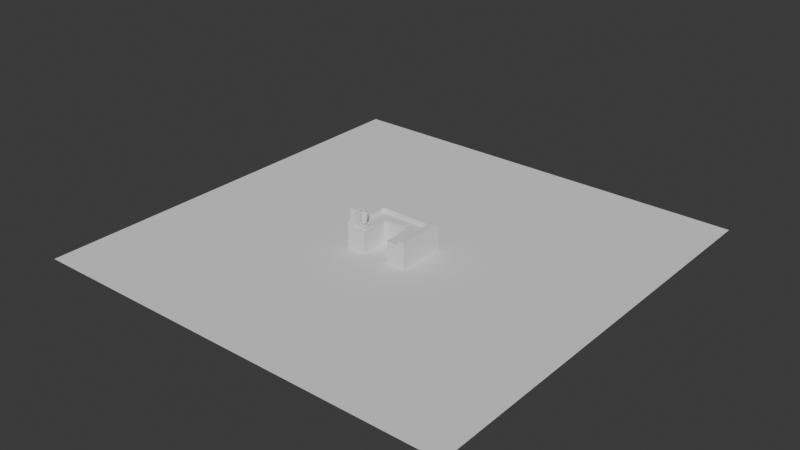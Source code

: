 # Source: Kitchen.blend  (saved by Blender 5.0.119; exported with 4.5.12 LTS)
import bpy
from mathutils import Matrix  # noqa: F401  (used for matrix-valued properties, if any)

bpy.ops.wm.read_factory_settings(use_empty=True)
scene = bpy.context.scene
scene.name = 'Scene'

# ---- collections
col_collection = bpy.data.collections.new('Collection'); scene.collection.children.link(col_collection)

# ---- world
world_world = bpy.data.worlds.new('World'); scene.world = world_world
world_world.use_nodes = True; world_world.node_tree.nodes.clear()
_N = world_world.node_tree.nodes; _L = world_world.node_tree.links
n0 = _N.new('ShaderNodeOutputWorld'); n0.name = 'World Output'; n0.location = (200, 100)
n1 = _N.new('ShaderNodeBackground'); n1.name = 'Background'; n1.location = (-200, 100)
n1.inputs[0].default_value = (0.05088, 0.05088, 0.05088, 1.0)
_L.new(n1.outputs[0], n0.inputs[0])
n0.is_active_output = True
world_world.color = (0.05088, 0.05088, 0.05088)
world_world.sun_shadow_jitter_overblur = 0.0

# ---- meshes
me_plane = bpy.data.meshes.new('Plane')
me_plane.from_pydata([(-10.0, -10.0, 0.0), (10.0, -10.0, 0.0), (-10.0, 10.0, 0.0), (10.0, 10.0, 0.0)], [], [(0, 1, 3, 2)])
_uv = me_plane.uv_layers.new(name='UVMap')
_uv.uv.foreach_set('vector', [0.0, 0.0, 1.0, 0.0, 1.0, 1.0, 0.0, 1.0])
me_plane.update()
me_cube_001 = bpy.data.meshes.new('Cube.001')
me_cube_001.from_pydata([(-0.6, -0.05457, 0.0), (-0.6, -0.05457, 1.0), (-0.6, 0.5455, 0.0), (-0.6, 0.5455, 1.0), (0.6, -0.05457, 0.0), (0.6, -0.05457, 1.0), (0.6, 0.5455, 0.0), (0.6, 0.5455, 1.0), (-0.6, 0.8455, 1.0), (-0.6, 0.8455, 0.0), (0.6, 0.8455, 0.0), (0.6, 0.8455, 1.0), (1.2, 0.5455, 1.0), (1.2, 0.5455, 0.0), (1.2, -0.05457, 0.0), (1.2, -0.05457, 1.0), (1.2, 0.8455, 1.0), (1.2, 0.8455, 0.0), (-1.2, 0.5455, 0.0), (-1.2, -0.05457, 0.0), (-1.2, -0.05457, 1.0), (-1.2, 0.5455, 1.0), (-1.2, 0.8455, 1.0), (-1.2, 0.8455, 0.0), (-0.6, -1.355, 0.0), (-0.6, -1.355, 1.0), (0.6, -1.355, 1.0), (0.6, -1.355, 0.0), (1.2, -1.355, 1.0), (1.2, -1.355, 0.0), (1.5, 0.5455, 1.0), (1.5, 0.5455, 0.0), (1.5, 0.8455, 1.0), (1.5, 0.8455, 0.0), (-1.5, 0.5455, 1.0), (-1.5, 0.5455, 0.0), (-1.5, 0.8455, 1.0), (-1.5, 0.8455, 0.0), (-1.2, -1.355, 1.0), (-1.2, -1.355, 0.0), (1.5, -1.355, 1.0), (1.5, -1.355, 0.0), (-1.5, -1.355, 1.0), (-1.5, -1.355, 0.0), (-0.6, 0.5455, 1.2), (-1.2, 0.5455, 1.2), (0.6, 0.5455, 1.2), (0.6, 0.8455, 1.2), (1.2, 0.8455, 1.2), (-0.6, 0.8455, 1.2), (1.2, 0.5455, 1.2), (-1.2, 0.8455, 1.2), (1.5, 0.5455, 1.2), (1.5, 0.8455, 1.2), (-1.5, 0.8455, 1.2), (-1.5, 0.5455, 1.2), (1.5, -1.355, 1.2), (1.2, -1.355, 1.2), (-1.5, -1.355, 1.2), (-1.2, -1.355, 1.2)], [], [(2, 0, 19, 18), (38, 21, 45, 59), (4, 14, 29, 27), (4, 5, 1, 0), (2, 6, 4, 0), (7, 3, 1, 5), (9, 8, 11, 10), (1, 3, 21, 20), (10, 11, 16, 17), (6, 2, 9, 10), (13, 12, 15, 14), (13, 17, 33, 31), (4, 6, 13, 14), (22, 36, 54, 51), (6, 10, 17, 13), (7, 5, 15, 12), (19, 20, 21, 18), (3, 7, 46, 44), (9, 2, 18, 23), (1, 20, 38, 25), (8, 9, 23, 22), (34, 42, 58, 55), (26, 27, 29, 28), (24, 25, 38, 39), (20, 19, 39, 38), (5, 4, 27, 26), (19, 0, 24, 39), (15, 5, 26, 28), (0, 1, 25, 24), (14, 15, 28, 29), (30, 31, 33, 32), (17, 16, 32, 33), (34, 35, 43, 42), (36, 34, 55, 54), (35, 34, 36, 37), (35, 18, 39, 43), (23, 18, 35, 37), (22, 23, 37, 36), (28, 29, 41, 40), (39, 38, 42, 43), (18, 21, 38, 39), (12, 13, 29, 28), (21, 3, 44, 45), (31, 30, 40, 41), (30, 32, 53, 52), (13, 31, 41, 29), (44, 46, 47, 49), (47, 46, 50, 48), (45, 51, 54, 55), (44, 49, 51, 45), (48, 50, 52, 53), (45, 55, 58, 59), (52, 50, 57, 56), (16, 11, 47, 48), (8, 22, 51, 49), (28, 40, 56, 57), (11, 8, 49, 47), (32, 16, 48, 53), (12, 28, 57, 50), (42, 38, 59, 58), (40, 30, 52, 56), (7, 12, 50, 46)])
_uv = me_cube_001.uv_layers.new(name='UVMap')
_uv.uv.foreach_set('vector', [0.125, 0.5, 0.125, 0.75, 0.125, 0.75, 0.125, 0.5, 0.625, 0.25, 0.625, 0.25, 0.625, 0.25, 0.625, 0.25, 0.375, 0.75, 0.375, 0.75, 0.375, 0.75, 0.375, 0.75, 0.375, 0.75, 0.625, 0.75, 0.625, 1.0, 0.375, 1.0, 0.125, 0.5, 0.375, 0.5, 0.375, 0.75, 0.125, 0.75, 0.625, 0.5, 0.875, 0.5, 0.875, 0.75, 0.625, 0.75, 0.375, 0.25, 0.625, 0.25, 0.625, 0.5, 0.375, 0.5, 0.875, 0.75, 0.875, 0.5, 0.875, 0.5, 0.875, 0.75, 0.375, 0.5, 0.625, 0.5, 0.625, 0.5, 0.375, 0.5, 0.375, 0.5, 0.125, 0.5, 0.125, 0.5, 0.375, 0.5, 0.375, 0.5, 0.625, 0.5, 0.625, 0.75, 0.375, 0.75, 0.375, 0.5, 0.375, 0.5, 0.375, 0.5, 0.375, 0.5, 0.375, 0.75, 0.375, 0.5, 0.375, 0.5, 0.375, 0.75, 0.625, 0.25, 0.625, 0.25, 0.625, 0.25, 0.625, 0.25, 0.375, 0.5, 0.375, 0.5, 0.375, 0.5, 0.375, 0.5, 0.625, 0.5, 0.625, 0.75, 0.625, 0.75, 0.625, 0.5, 0.375, 0.0, 0.625, 0.0, 0.625, 0.25, 0.375, 0.25, 0.875, 0.5, 0.625, 0.5, 0.625, 0.5, 0.875, 0.5, 0.125, 0.5, 0.125, 0.5, 0.125, 0.5, 0.125, 0.5, 0.875, 0.75, 0.875, 0.75, 0.875, 0.75, 0.875, 0.75, 0.625, 0.25, 0.375, 0.25, 0.375, 0.25, 0.625, 0.25, 0.625, 0.25, 0.625, 0.25, 0.625, 0.25, 0.625, 0.25, 0.625, 0.75, 0.375, 0.75, 0.375, 0.75, 0.625, 0.75, 0.375, 1.0, 0.625, 1.0, 0.625, 1.0, 0.375, 1.0, 0.625, 0.0, 0.375, 0.0, 0.375, 0.0, 0.625, 0.0, 0.625, 0.75, 0.375, 0.75, 0.375, 0.75, 0.625, 0.75, 0.125, 0.75, 0.125, 0.75, 0.125, 0.75, 0.125, 0.75, 0.625, 0.75, 0.625, 0.75, 0.625, 0.75, 0.625, 0.75, 0.375, 1.0, 0.625, 1.0, 0.625, 1.0, 0.375, 1.0, 0.375, 0.75, 0.625, 0.75, 0.625, 0.75, 0.375, 0.75, 0.625, 0.5, 0.375, 0.5, 0.375, 0.5, 0.625, 0.5, 0.375, 0.5, 0.625, 0.5, 0.625, 0.5, 0.375, 0.5, 0.625, 0.25, 0.375, 0.25, 0.375, 0.25, 0.625, 0.25, 0.625, 0.25, 0.625, 0.25, 0.625, 0.25, 0.625, 0.25, 0.375, 0.25, 0.625, 0.25, 0.625, 0.25, 0.375, 0.25, 0.125, 0.5, 0.125, 0.5, 0.125, 0.5, 0.125, 0.5, 0.125, 0.5, 0.125, 0.5, 0.125, 0.5, 0.125, 0.5, 0.625, 0.25, 0.375, 0.25, 0.375, 0.25, 0.625, 0.25, 0.625, 0.5, 0.375, 0.5, 0.375, 0.5, 0.625, 0.5, 0.375, 0.25, 0.625, 0.25, 0.625, 0.25, 0.375, 0.25, 0.375, 0.25, 0.625, 0.25, 0.625, 0.25, 0.375, 0.25, 0.625, 0.5, 0.375, 0.5, 0.375, 0.5, 0.625, 0.5, 0.875, 0.5, 0.875, 0.5, 0.875, 0.5, 0.875, 0.5, 0.375, 0.5, 0.625, 0.5, 0.625, 0.5, 0.375, 0.5, 0.625, 0.5, 0.625, 0.5, 0.625, 0.5, 0.625, 0.5, 0.375, 0.5, 0.375, 0.5, 0.375, 0.5, 0.375, 0.5, 0.875, 0.5, 0.625, 0.5, 0.625, 0.5, 0.875, 0.5, 0.625, 0.5, 0.625, 0.5, 0.625, 0.5, 0.625, 0.5, 0.875, 0.5, 0.875, 0.5, 0.875, 0.5, 0.875, 0.5, 0.875, 0.5, 0.875, 0.5, 0.875, 0.5, 0.875, 0.5, 0.625, 0.5, 0.625, 0.5, 0.625, 0.5, 0.625, 0.5, 0.875, 0.5, 0.875, 0.5, 0.875, 0.5, 0.875, 0.5, 0.625, 0.5, 0.625, 0.5, 0.625, 0.5, 0.625, 0.5, 0.625, 0.5, 0.625, 0.5, 0.625, 0.5, 0.625, 0.5, 0.625, 0.25, 0.625, 0.25, 0.625, 0.25, 0.625, 0.25, 0.625, 0.5, 0.625, 0.5, 0.625, 0.5, 0.625, 0.5, 0.625, 0.5, 0.625, 0.25, 0.625, 0.25, 0.625, 0.5, 0.625, 0.5, 0.625, 0.5, 0.625, 0.5, 0.625, 0.5, 0.625, 0.5, 0.625, 0.5, 0.625, 0.5, 0.625, 0.5, 0.625, 0.25, 0.625, 0.25, 0.625, 0.25, 0.625, 0.25, 0.625, 0.5, 0.625, 0.5, 0.625, 0.5, 0.625, 0.5, 0.625, 0.5, 0.625, 0.5, 0.625, 0.5, 0.625, 0.5])
me_cube_001.update()
me_cube_002 = bpy.data.meshes.new('Cube.002')
me_cube_002.from_pydata([(-0.3, -0.3, -0.2), (-0.3, -0.3, 0.3), (-0.3, 0.3, -0.2), (-0.3, 0.3, 0.3), (0.3, -0.3, -0.2), (0.3, -0.3, 0.3), (0.3, 0.3, -0.2), (0.3, 0.3, 0.3)], [], [(0, 1, 3, 2), (2, 3, 7, 6), (6, 7, 5, 4), (4, 5, 1, 0), (2, 6, 4, 0), (7, 3, 1, 5)])
_uv = me_cube_002.uv_layers.new(name='UVMap')
_uv.uv.foreach_set('vector', [0.375, 0.0, 0.625, 0.0, 0.625, 0.25, 0.375, 0.25, 0.375, 0.25, 0.625, 0.25, 0.625, 0.5, 0.375, 0.5, 0.375, 0.5, 0.625, 0.5, 0.625, 0.75, 0.375, 0.75, 0.375, 0.75, 0.625, 0.75, 0.625, 1.0, 0.375, 1.0, 0.125, 0.5, 0.375, 0.5, 0.375, 0.75, 0.125, 0.75, 0.625, 0.5, 0.875, 0.5, 0.875, 0.75, 0.625, 0.75])
me_cube_002.update()
me_cube_003 = bpy.data.meshes.new('Cube.003')
me_cube_003.from_pydata([(-0.4, -0.25, -0.01), (-0.4, -0.25, 0.01), (-0.4, 0.25, -0.01), (-0.4, 0.25, 0.01), (0.4, -0.25, -0.01), (0.4, -0.25, 0.01), (0.4, 0.25, -0.01), (0.4, 0.25, 0.01)], [], [(0, 1, 3, 2), (2, 3, 7, 6), (6, 7, 5, 4), (4, 5, 1, 0), (2, 6, 4, 0), (7, 3, 1, 5)])
_uv = me_cube_003.uv_layers.new(name='UVMap')
_uv.uv.foreach_set('vector', [0.375, 0.0, 0.625, 0.0, 0.625, 0.25, 0.375, 0.25, 0.375, 0.25, 0.625, 0.25, 0.625, 0.5, 0.375, 0.5, 0.375, 0.5, 0.625, 0.5, 0.625, 0.75, 0.375, 0.75, 0.375, 0.75, 0.625, 0.75, 0.625, 1.0, 0.375, 1.0, 0.125, 0.5, 0.375, 0.5, 0.375, 0.75, 0.125, 0.75, 0.625, 0.5, 0.875, 0.5, 0.875, 0.75, 0.625, 0.75])
me_cube_003.update()
me_cube_004 = bpy.data.meshes.new('Cube.004')
me_cube_004.from_pydata([(-0.25, -0.3, 1.397e-08), (-0.25, -0.3, 0.02), (-0.25, 0.3, 1.397e-08), (-0.25, 0.3, 0.02), (0.25, -0.3, 1.397e-08), (0.25, -0.3, 0.02), (0.25, 0.3, 1.397e-08), (0.25, 0.3, 0.02)], [], [(0, 1, 3, 2), (2, 3, 7, 6), (6, 7, 5, 4), (4, 5, 1, 0), (2, 6, 4, 0), (7, 3, 1, 5)])
_uv = me_cube_004.uv_layers.new(name='UVMap')
_uv.uv.foreach_set('vector', [0.375, 0.0, 0.625, 0.0, 0.625, 0.25, 0.375, 0.25, 0.375, 0.25, 0.625, 0.25, 0.625, 0.5, 0.375, 0.5, 0.375, 0.5, 0.625, 0.5, 0.625, 0.75, 0.375, 0.75, 0.375, 0.75, 0.625, 0.75, 0.625, 1.0, 0.375, 1.0, 0.125, 0.5, 0.375, 0.5, 0.375, 0.75, 0.125, 0.75, 0.625, 0.5, 0.875, 0.5, 0.875, 0.75, 0.625, 0.75])
me_cube_004.update()
me_cube_005 = bpy.data.meshes.new('Cube.005')
me_cube_005.from_pydata([(-0.25, -0.1, -0.15), (-0.25, -0.1, 0.15), (-0.25, 0.1, -0.15), (-0.25, 0.1, 0.15), (0.25, -0.1, -0.15), (0.25, -0.1, 0.15), (0.25, 0.1, -0.15), (0.25, 0.1, 0.15)], [], [(0, 1, 3, 2), (2, 3, 7, 6), (6, 7, 5, 4), (4, 5, 1, 0), (2, 6, 4, 0), (7, 3, 1, 5)])
_uv = me_cube_005.uv_layers.new(name='UVMap')
_uv.uv.foreach_set('vector', [0.375, 0.0, 0.625, 0.0, 0.625, 0.25, 0.375, 0.25, 0.375, 0.25, 0.625, 0.25, 0.625, 0.5, 0.375, 0.5, 0.375, 0.5, 0.625, 0.5, 0.625, 0.75, 0.375, 0.75, 0.375, 0.75, 0.625, 0.75, 0.625, 1.0, 0.375, 1.0, 0.125, 0.5, 0.375, 0.5, 0.375, 0.75, 0.125, 0.75, 0.625, 0.5, 0.875, 0.5, 0.875, 0.75, 0.625, 0.75])
me_cube_005.update()
me_cube_006 = bpy.data.meshes.new('Cube.006')
me_cube_006.from_pydata([(-0.15, -0.15, -0.00446), (-0.15, -0.15, -0.02946), (-0.1667, -0.1667, 0.02946), (-0.15, 0.15, -0.00446), (-0.15, 0.15, -0.02946), (-0.1667, 0.1667, 0.02946), (0.15, -0.15, -0.00446), (0.15, -0.15, -0.02946), (0.1667, -0.1667, 0.02946), (0.15, 0.15, -0.00446), (0.15, 0.15, -0.02946), (0.1667, 0.1667, 0.02946), (-0.2063, 9.313e-10, -0.00446), (-0.2063, 9.313e-10, -0.02946), (-0.1583, -0.1583, 1.164e-10), (-0.1583, -0.1583, 0.025), (-0.2292, 0.0, 0.02946), (-0.1583, 0.1583, 0.025), (-0.1583, 0.1583, -1.164e-10), (9.313e-10, 0.2063, -0.00446), (9.313e-10, 0.2063, -0.02946), (0.0, 0.2292, 0.02946), (0.1583, 0.1583, -1.164e-10), (0.1583, 0.1583, 0.025), (0.2063, -9.313e-10, -0.00446), (0.2063, -9.313e-10, -0.02946), (0.2292, 0.0, 0.02946), (0.1583, -0.1583, 0.025), (0.1583, -0.1583, -1.164e-10), (-9.313e-10, -0.2063, -0.00446), (-9.313e-10, -0.2063, -0.02946), (0.0, -0.2292, 0.02946), (-0.2177, -2.328e-10, 0.0), (-0.2177, -2.328e-10, 0.025), (-1.164e-09, 0.2177, 0.0), (-1.164e-09, 0.2177, 0.025), (0.2177, 1.164e-09, 0.025), (0.2177, 1.164e-09, 0.0), (1.164e-09, -0.2177, 0.025), (1.164e-09, -0.2177, 0.0), (-9.313e-10, -9.313e-10, -0.00446), (-9.313e-10, -9.313e-10, -0.02946), (0.1596, 0.1596, 0.02946), (0.0, 0.2194, 0.02946), (0.2194, 9.879e-10, 0.02946), (0.2194, -2.964e-11, 0.02946), (-0.1596, 0.1596, 0.02946), (-0.2194, -2.964e-11, 0.02946), (-9.879e-10, 0.2194, 0.02946), (-0.2194, -1.976e-10, 0.02946), (-0.1596, -0.1596, 0.02946), (0.0, -0.2194, 0.02946), (9.879e-10, -0.2194, 0.02946), (0.1596, -0.1596, 0.02946)], [], [(1, 14, 32, 13), (14, 2, 16, 32), (32, 16, 5, 18), (13, 32, 18, 4), (4, 18, 34, 20), (18, 5, 21, 34), (34, 21, 11, 22), (20, 34, 22, 10), (10, 22, 37, 25), (22, 11, 26, 37), (37, 26, 8, 28), (25, 37, 28, 7), (7, 28, 39, 30), (28, 8, 31, 39), (39, 31, 2, 14), (30, 39, 14, 1), (4, 20, 41, 13), (20, 10, 25, 41), (41, 25, 7, 30), (13, 41, 30, 1), (26, 11, 21, 43, 42, 44, 45), (43, 21, 5, 16, 47, 46, 48), (16, 2, 31, 51, 50, 49, 47), (51, 31, 8, 26, 45, 53, 52), (15, 0, 12, 33), (15, 33, 49, 50), (49, 33, 17, 46, 47), (33, 12, 3, 17), (17, 3, 19, 35), (17, 35, 48, 46), (48, 35, 23, 42, 43), (35, 19, 9, 23), (36, 23, 9, 24), (42, 23, 36, 44), (36, 27, 53, 45, 44), (27, 36, 24, 6), (38, 27, 6, 29), (27, 38, 52, 53), (38, 15, 50, 51, 52), (15, 38, 29, 0), (3, 12, 40, 19), (9, 19, 40, 24), (40, 29, 6, 24), (12, 0, 29, 40)])
_k = {(1, 13): 1.0, (2, 16): 1.0, (5, 16): 1.0, (4, 13): 1.0, (4, 20): 1.0, (5, 21): 1.0, (11, 21): 1.0, (10, 20): 1.0, (10, 25): 1.0, (11, 26): 1.0, (8, 26): 1.0, (7, 25): 1.0, (7, 30): 1.0, (8, 31): 1.0, (2, 31): 1.0, (1, 30): 1.0, (0, 12): 1.0, (3, 12): 1.0, (3, 19): 1.0, (9, 19): 1.0, (9, 24): 1.0, (6, 24): 1.0, (6, 29): 1.0, (0, 29): 1.0}
me_cube_006.attributes.new('crease_edge', 'FLOAT', 'EDGE').data.foreach_set('value', [_k.get((min(e.vertices), max(e.vertices)), 0.0) for e in me_cube_006.edges])
_uv = me_cube_006.uv_layers.new(name='UVMap')
_uv.uv.foreach_set('vector', [0.375, 0.0, 0.5, 0.0, 0.5, 0.125, 0.375, 0.125, 0.5, 0.0, 0.625, 0.0, 0.625, 0.125, 0.5, 0.125, 0.5, 0.125, 0.625, 0.125, 0.625, 0.25, 0.5, 0.25, 0.375, 0.125, 0.5, 0.125, 0.5, 0.25, 0.375, 0.25, 0.375, 0.25, 0.5, 0.25, 0.5, 0.375, 0.375, 0.375, 0.5, 0.25, 0.625, 0.25, 0.625, 0.375, 0.5, 0.375, 0.5, 0.375, 0.625, 0.375, 0.625, 0.5, 0.5, 0.5, 0.375, 0.375, 0.5, 0.375, 0.5, 0.5, 0.375, 0.5, 0.375, 0.5, 0.5, 0.5, 0.5, 0.625, 0.375, 0.625, 0.5, 0.5, 0.625, 0.5, 0.625, 0.625, 0.5, 0.625, 0.5, 0.625, 0.625, 0.625, 0.625, 0.75, 0.5, 0.75, 0.375, 0.625, 0.5, 0.625, 0.5, 0.75, 0.375, 0.75, 0.375, 0.75, 0.5, 0.75, 0.5, 0.875, 0.375, 0.875, 0.5, 0.75, 0.625, 0.75, 0.625, 0.875, 0.5, 0.875, 0.5, 0.875, 0.625, 0.875, 0.625, 1.0, 0.5, 1.0, 0.375, 0.875, 0.5, 0.875, 0.5, 1.0, 0.375, 1.0, 0.125, 0.5, 0.25, 0.5, 0.25, 0.625, 0.125, 0.625, 0.25, 0.5, 0.375, 0.5, 0.375, 0.625, 0.25, 0.625, 0.25, 0.625, 0.375, 0.625, 0.375, 0.75, 0.25, 0.75, 0.125, 0.625, 0.25, 0.625, 0.25, 0.75, 0.125, 0.75, 0.625, 0.625, 0.625, 0.5, 0.75, 0.5, 0.75, 0.5053, 0.6321, 0.5071, 0.6303, 0.625, 0.6303, 0.625, 0.75, 0.5053, 0.75, 0.5, 0.875, 0.5, 0.875, 0.625, 0.8697, 0.625, 0.8679, 0.5071, 0.75, 0.5053, 0.875, 0.625, 0.875, 0.75, 0.75, 0.75, 0.75, 0.7447, 0.8679, 0.7429, 0.8697, 0.625, 0.8697, 0.625, 0.75, 0.7447, 0.75, 0.75, 0.625, 0.75, 0.625, 0.625, 0.6303, 0.625, 0.6321, 0.7429, 0.75, 0.7447, 0.5, 0.0, 0.375, 0.0, 0.375, 0.125, 0.5, 0.125, 0.5, 0.0, 0.5, 0.125, 0.5189, 0.125, 0.5189, 0.0, 0.5189, 0.125, 0.5, 0.125, 0.5, 0.25, 0.5189, 0.25, 0.5189, 0.125, 0.5, 0.125, 0.375, 0.125, 0.375, 0.25, 0.5, 0.25, 0.5, 0.25, 0.375, 0.25, 0.375, 0.375, 0.5, 0.375, 0.5, 0.25, 0.5, 0.375, 0.5189, 0.375, 0.5189, 0.25, 0.5189, 0.375, 0.5, 0.375, 0.5, 0.5, 0.5189, 0.5, 0.5189, 0.375, 0.5, 0.375, 0.375, 0.375, 0.375, 0.5, 0.5, 0.5, 0.5, 0.625, 0.5, 0.5, 0.375, 0.5, 0.375, 0.625, 0.5189, 0.5, 0.5, 0.5, 0.5, 0.625, 0.5189, 0.625, 0.5, 0.625, 0.5, 0.75, 0.5189, 0.75, 0.5189, 0.625, 0.5189, 0.625, 0.5, 0.75, 0.5, 0.625, 0.375, 0.625, 0.375, 0.75, 0.5, 0.875, 0.5, 0.75, 0.375, 0.75, 0.375, 0.875, 0.5, 0.75, 0.5, 0.875, 0.5189, 0.875, 0.5189, 0.75, 0.5, 0.875, 0.5, 1.0, 0.5189, 1.0, 0.5189, 0.875, 0.5189, 0.875, 0.5, 1.0, 0.5, 0.875, 0.375, 0.875, 0.375, 1.0, 0.125, 0.5, 0.125, 0.625, 0.25, 0.625, 0.25, 0.5, 0.375, 0.5, 0.25, 0.5, 0.25, 0.625, 0.375, 0.625, 0.25, 0.625, 0.25, 0.75, 0.375, 0.75, 0.375, 0.625, 0.125, 0.625, 0.125, 0.75, 0.25, 0.75, 0.25, 0.625])
me_cube_006.use_mirror_x = True
me_cube_006.use_mirror_y = True
me_cube_006.update()
me_cube_007 = bpy.data.meshes.new('Cube.007')
me_cube_007.from_pydata([(-0.25, -0.25, -2.98e-08), (-0.25, -0.25, 0.04996), (-0.25, 0.25, -2.98e-08), (-0.25, 0.25, 0.04996), (0.25, -0.25, -2.98e-08), (0.25, -0.25, 0.04996), (0.25, 0.25, -2.98e-08), (0.25, 0.25, 0.04996), (-0.55, 0.25, -2.98e-08), (-0.55, -0.25, -2.98e-08), (-0.55, -0.25, 0.04996), (-0.55, 0.25, 0.04996), (-0.25, -0.25, 0.75), (-0.25, 0.25, 0.75), (-0.55, -0.25, 0.75), (-0.55, 0.25, 0.75), (-0.25, -0.25, 0.8), (-0.25, 0.25, 0.8), (-0.55, -0.25, 0.8), (-0.55, 0.25, 0.8), (-0.25, 0.08333, -2.98e-08), (-0.25, -0.08333, -2.98e-08), (-0.25, -0.08333, 0.04996), (-0.25, 0.08333, 0.04996), (0.25, -0.08333, -2.98e-08), (0.25, 0.08333, -2.98e-08), (0.25, 0.08333, 0.04996), (0.25, -0.08333, 0.04996), (-0.55, 0.08333, -2.98e-08), (-0.55, -0.08333, -2.98e-08), (-0.55, -0.08333, 0.04996), (-0.55, 0.08333, 0.04996), (-0.25, -0.08333, 0.75), (-0.25, 0.08333, 0.75), (-0.55, -0.08333, 0.75), (-0.55, 0.08333, 0.75), (-0.25, -0.08333, 0.8), (-0.25, 0.08333, 0.8), (-0.55, -0.08333, 0.8), (-0.55, 0.08333, 0.8), (0.08771, -0.03333, 0.75), (0.03771, -0.08333, 0.75), (0.03771, 0.08333, 0.75), (0.08771, 0.03333, 0.75), (0.03771, -0.08333, 0.8), (0.08771, -0.03333, 0.8), (0.08771, 0.03333, 0.8), (0.03771, 0.08333, 0.8)], [], [(3, 2, 8, 11), (2, 3, 7, 6), (24, 27, 5, 4), (4, 5, 1, 0), (21, 24, 4, 0), (27, 22, 1, 5), (28, 31, 11, 8), (0, 1, 10, 9), (30, 10, 14, 34), (21, 0, 9, 29), (14, 12, 16, 18), (3, 11, 15, 13), (23, 3, 13, 33), (10, 1, 12, 14), (37, 17, 19, 39), (34, 14, 18, 38), (13, 15, 19, 17), (33, 13, 17, 37), (12, 32, 36, 16), (15, 35, 39, 19), (35, 34, 38, 39), (16, 36, 38, 18), (36, 37, 39, 38), (1, 22, 32, 12), (22, 23, 33, 32), (2, 20, 28, 8), (20, 21, 29, 28), (11, 31, 35, 15), (31, 30, 34, 35), (9, 10, 30, 29), (29, 30, 31, 28), (7, 3, 23, 26), (26, 23, 22, 27), (2, 6, 25, 20), (20, 25, 24, 21), (6, 7, 26, 25), (25, 26, 27, 24), (40, 45, 44, 41), (42, 47, 46, 43), (32, 33, 42, 43, 40, 41), (40, 43, 46, 45), (36, 32, 41, 44), (33, 37, 47, 42), (37, 36, 44, 45, 46, 47)])
_uv = me_cube_007.uv_layers.new(name='UVMap')
_uv.uv.foreach_set('vector', [0.625, 0.25, 0.375, 0.25, 0.375, 0.25, 0.625, 0.25, 0.375, 0.25, 0.625, 0.25, 0.625, 0.5, 0.375, 0.5, 0.375, 0.6667, 0.625, 0.6667, 0.625, 0.75, 0.375, 0.75, 0.375, 0.75, 0.625, 0.75, 0.625, 1.0, 0.375, 1.0, 0.125, 0.6667, 0.375, 0.6667, 0.375, 0.75, 0.125, 0.75, 0.625, 0.6667, 0.875, 0.6667, 0.875, 0.75, 0.625, 0.75, 0.375, 0.1667, 0.625, 0.1667, 0.625, 0.25, 0.375, 0.25, 0.375, 1.0, 0.625, 1.0, 0.625, 1.0, 0.375, 1.0, 0.625, 0.08333, 0.625, 0.0, 0.625, 0.0, 0.625, 0.08333, 0.125, 0.6667, 0.125, 0.75, 0.125, 0.75, 0.125, 0.6667, 0.625, 1.0, 0.625, 1.0, 0.625, 1.0, 0.625, 1.0, 0.625, 0.25, 0.625, 0.25, 0.625, 0.25, 0.625, 0.25, 0.875, 0.5833, 0.875, 0.5, 0.875, 0.5, 0.875, 0.5833, 0.625, 1.0, 0.625, 1.0, 0.625, 1.0, 0.625, 1.0, 0.875, 0.5833, 0.875, 0.5, 0.875, 0.5, 0.875, 0.5833, 0.625, 0.08333, 0.625, 0.0, 0.625, 0.0, 0.625, 0.08333, 0.625, 0.25, 0.625, 0.25, 0.625, 0.25, 0.625, 0.25, 0.875, 0.5833, 0.875, 0.5, 0.875, 0.5, 0.875, 0.5833, 0.875, 0.75, 0.875, 0.6667, 0.875, 0.6667, 0.875, 0.75, 0.625, 0.25, 0.625, 0.1667, 0.625, 0.1667, 0.625, 0.25, 0.625, 0.1667, 0.625, 0.08333, 0.625, 0.08333, 0.625, 0.1667, 0.875, 0.75, 0.875, 0.6667, 0.875, 0.6667, 0.875, 0.75, 0.875, 0.6667, 0.875, 0.5833, 0.875, 0.5833, 0.875, 0.6667, 0.875, 0.75, 0.875, 0.6667, 0.875, 0.6667, 0.875, 0.75, 0.875, 0.6667, 0.875, 0.5833, 0.875, 0.5833, 0.875, 0.6667, 0.125, 0.5, 0.125, 0.5833, 0.125, 0.5833, 0.125, 0.5, 0.125, 0.5833, 0.125, 0.6667, 0.125, 0.6667, 0.125, 0.5833, 0.625, 0.25, 0.625, 0.1667, 0.625, 0.1667, 0.625, 0.25, 0.625, 0.1667, 0.625, 0.08333, 0.625, 0.08333, 0.625, 0.1667, 0.375, 0.0, 0.625, 0.0, 0.625, 0.08333, 0.375, 0.08333, 0.375, 0.08333, 0.625, 0.08333, 0.625, 0.1667, 0.375, 0.1667, 0.625, 0.5, 0.875, 0.5, 0.875, 0.5833, 0.625, 0.5833, 0.625, 0.5833, 0.875, 0.5833, 0.875, 0.6667, 0.625, 0.6667, 0.125, 0.5, 0.375, 0.5, 0.375, 0.5833, 0.125, 0.5833, 0.125, 0.5833, 0.375, 0.5833, 0.375, 0.6667, 0.125, 0.6667, 0.375, 0.5, 0.625, 0.5, 0.625, 0.5833, 0.375, 0.5833, 0.375, 0.5833, 0.625, 0.5833, 0.625, 0.6667, 0.375, 0.6667, 0.875, 0.6417, 0.875, 0.6417, 0.875, 0.6667, 0.875, 0.6667, 0.875, 0.5833, 0.875, 0.5833, 0.875, 0.6083, 0.875, 0.6083, 0.875, 0.6667, 0.875, 0.5833, 0.875, 0.5833, 0.875, 0.6083, 0.875, 0.6417, 0.875, 0.6667, 0.875, 0.6417, 0.875, 0.6083, 0.875, 0.6083, 0.875, 0.6417, 0.875, 0.6667, 0.875, 0.6667, 0.875, 0.6667, 0.875, 0.6667, 0.875, 0.5833, 0.875, 0.5833, 0.875, 0.5833, 0.875, 0.5833, 0.875, 0.5833, 0.875, 0.6667, 0.875, 0.6667, 0.875, 0.6417, 0.875, 0.6083, 0.875, 0.5833])
me_cube_007.update()
me_cylinder = bpy.data.meshes.new('Cylinder')
me_cylinder.from_pydata([(0.0, 0.02, -0.375), (0.0, 0.02, 0.375), (0.01414, 0.01414, -0.375), (0.01414, 0.01414, 0.375), (0.02, 0.0, -0.375), (0.02, 0.0, 0.375), (0.01414, -0.01414, -0.375), (0.01414, -0.01414, 0.375), (0.0, -0.02, -0.375), (0.0, -0.02, 0.375), (-0.01414, -0.01414, -0.375), (-0.01414, -0.01414, 0.375), (-0.02, 0.0, -0.375), (-0.02, 0.0, 0.375), (-0.01414, 0.01414, -0.375), (-0.01414, 0.01414, 0.375), (0.0, 0.02, -0.2289), (0.0, 0.02, 0.3051), (0.01414, 0.01414, 0.3051), (0.01414, 0.01414, -0.2289), (0.02, 0.0, 0.3051), (0.02, 0.0, -0.2289), (0.01414, -0.01414, 0.3051), (0.01414, -0.01414, -0.2289), (0.0, -0.02, 0.3051), (0.0, -0.02, -0.2289), (-0.01414, -0.01414, 0.3051), (-0.01414, -0.01414, -0.2289), (-0.02, 0.0, 0.3051), (-0.02, 0.0, -0.2289), (-0.01414, 0.01414, 0.3051), (-0.01414, 0.01414, -0.2289), (0.0, 0.122, -0.2102), (0.0, 0.17, 0.2712), (0.1202, 0.1202, 0.2712), (0.08628, 0.08628, -0.2102), (0.17, 0.0, 0.2712), (0.122, 0.0, -0.2102), (0.1202, -0.1202, 0.2712), (0.08628, -0.08628, -0.2102), (0.0, -0.17, 0.2712), (0.0, -0.122, -0.2102), (-0.1202, -0.1202, 0.2712), (-0.08628, -0.08628, -0.2102), (-0.17, 0.0, 0.2712), (-0.122, 0.0, -0.2102), (-0.1202, 0.1202, 0.2712), (-0.08628, 0.08628, -0.2102)], [], [(17, 1, 3, 18), (18, 3, 5, 20), (20, 5, 7, 22), (22, 7, 9, 24), (24, 9, 11, 26), (26, 11, 13, 28), (3, 1, 15, 13, 11, 9, 7, 5), (28, 13, 15, 30), (30, 15, 1, 17), (0, 2, 4, 6, 8, 10, 12, 14), (14, 31, 16, 0), (25, 23, 39, 41), (12, 29, 31, 14), (17, 18, 34, 33), (10, 27, 29, 12), (16, 31, 47, 32), (8, 25, 27, 10), (24, 26, 42, 40), (6, 23, 25, 8), (19, 16, 32, 35), (4, 21, 23, 6), (27, 25, 41, 43), (2, 19, 21, 4), (18, 20, 36, 34), (0, 16, 19, 2), (26, 28, 44, 42), (47, 46, 33, 32), (45, 44, 46, 47), (43, 42, 44, 45), (41, 40, 42, 43), (39, 38, 40, 41), (37, 36, 38, 39), (35, 34, 36, 37), (32, 33, 34, 35), (30, 17, 33, 46), (22, 24, 40, 38), (31, 29, 45, 47), (23, 21, 37, 39), (28, 30, 46, 44), (20, 22, 38, 36), (29, 27, 43, 45), (21, 19, 35, 37)])
_uv = me_cylinder.uv_layers.new(name='UVMap')
_uv.uv.foreach_set('vector', [1.0, 0.8333, 1.0, 1.0, 0.875, 1.0, 0.875, 0.8333, 0.875, 0.8333, 0.875, 1.0, 0.75, 1.0, 0.75, 0.8333, 0.75, 0.8333, 0.75, 1.0, 0.625, 1.0, 0.625, 0.8333, 0.625, 0.8333, 0.625, 1.0, 0.5, 1.0, 0.5, 0.8333, 0.5, 0.8333, 0.5, 1.0, 0.375, 1.0, 0.375, 0.8333, 0.375, 0.8333, 0.375, 1.0, 0.25, 1.0, 0.25, 0.8333, 0.4197, 0.4197, 0.25, 0.49, 0.08029, 0.4197, 0.01, 0.25, 0.08029, 0.08029, 0.25, 0.01, 0.4197, 0.08029, 0.49, 0.25, 0.25, 0.8333, 0.25, 1.0, 0.125, 1.0, 0.125, 0.8333, 0.125, 0.8333, 0.125, 1.0, 0.0, 1.0, 0.0, 0.8333, 0.75, 0.49, 0.9197, 0.4197, 0.99, 0.25, 0.9197, 0.08029, 0.75, 0.01, 0.5803, 0.08029, 0.51, 0.25, 0.5803, 0.4197, 0.125, 0.5, 0.125, 0.6667, 0.0, 0.6667, 0.0, 0.5, 0.5, 0.6667, 0.625, 0.6667, 0.625, 0.6667, 0.5, 0.6667, 0.25, 0.5, 0.25, 0.6667, 0.125, 0.6667, 0.125, 0.5, 1.0, 0.8333, 0.875, 0.8333, 0.875, 0.8333, 1.0, 0.8333, 0.375, 0.5, 0.375, 0.6667, 0.25, 0.6667, 0.25, 0.5, 0.0, 0.6667, 0.125, 0.6667, 0.125, 0.6667, 0.0, 0.6667, 0.5, 0.5, 0.5, 0.6667, 0.375, 0.6667, 0.375, 0.5, 0.5, 0.8333, 0.375, 0.8333, 0.375, 0.8333, 0.5, 0.8333, 0.625, 0.5, 0.625, 0.6667, 0.5, 0.6667, 0.5, 0.5, 0.875, 0.6667, 1.0, 0.6667, 1.0, 0.6667, 0.875, 0.6667, 0.75, 0.5, 0.75, 0.6667, 0.625, 0.6667, 0.625, 0.5, 0.375, 0.6667, 0.5, 0.6667, 0.5, 0.6667, 0.375, 0.6667, 0.875, 0.5, 0.875, 0.6667, 0.75, 0.6667, 0.75, 0.5, 0.875, 0.8333, 0.75, 0.8333, 0.75, 0.8333, 0.875, 0.8333, 1.0, 0.5, 1.0, 0.6667, 0.875, 0.6667, 0.875, 0.5, 0.375, 0.8333, 0.25, 0.8333, 0.25, 0.8333, 0.375, 0.8333, 0.125, 0.6667, 0.125, 0.8333, 0.0, 0.8333, 0.0, 0.6667, 0.25, 0.6667, 0.25, 0.8333, 0.125, 0.8333, 0.125, 0.6667, 0.375, 0.6667, 0.375, 0.8333, 0.25, 0.8333, 0.25, 0.6667, 0.5, 0.6667, 0.5, 0.8333, 0.375, 0.8333, 0.375, 0.6667, 0.625, 0.6667, 0.625, 0.8333, 0.5, 0.8333, 0.5, 0.6667, 0.75, 0.6667, 0.75, 0.8333, 0.625, 0.8333, 0.625, 0.6667, 0.875, 0.6667, 0.875, 0.8333, 0.75, 0.8333, 0.75, 0.6667, 1.0, 0.6667, 1.0, 0.8333, 0.875, 0.8333, 0.875, 0.6667, 0.125, 0.8333, 0.0, 0.8333, 0.0, 0.8333, 0.125, 0.8333, 0.625, 0.8333, 0.5, 0.8333, 0.5, 0.8333, 0.625, 0.8333, 0.125, 0.6667, 0.25, 0.6667, 0.25, 0.6667, 0.125, 0.6667, 0.625, 0.6667, 0.75, 0.6667, 0.75, 0.6667, 0.625, 0.6667, 0.25, 0.8333, 0.125, 0.8333, 0.125, 0.8333, 0.25, 0.8333, 0.75, 0.8333, 0.625, 0.8333, 0.625, 0.8333, 0.75, 0.8333, 0.25, 0.6667, 0.375, 0.6667, 0.375, 0.6667, 0.25, 0.6667, 0.75, 0.6667, 0.875, 0.6667, 0.875, 0.6667, 0.75, 0.6667])
me_cylinder.update()

# ---- objects
ob_floor = bpy.data.objects.new('Floor', me_plane)
ob_counter = bpy.data.objects.new('Counter', me_cube_001)
ob_oven = bpy.data.objects.new('Oven', me_cube_002)
ob_assembly_board = bpy.data.objects.new('Assembly Board', me_cube_003)
ob_griddle = bpy.data.objects.new('Griddle', me_cube_004)
ob_deep_fryer = bpy.data.objects.new('Deep Fryer', me_cube_005)
ob_deep_fryer_001 = bpy.data.objects.new('Deep Fryer.001', me_cube_005)
ob_spit_dish = bpy.data.objects.new('Spit Dish', me_cube_006)
ob_spit_heater = bpy.data.objects.new('Spit Heater', me_cube_007)
ob_kebab_spit = bpy.data.objects.new('Kebab Spit', me_cylinder)

# ---- transforms, parenting, visibility, modifiers, constraints
ob_floor.location = (0.0, 0.0, 0.0)
ob_counter.location = (5.419e-09, -0.1954, 0.0)
_m = ob_counter.modifiers.new('Boolean', 'BOOLEAN')
_m.object = ob_oven
_m = ob_counter.modifiers.new('Boolean.001', 'BOOLEAN')
_m.object = ob_griddle
_m = ob_counter.modifiers.new('Boolean.002', 'BOOLEAN')
_m.object = ob_deep_fryer
_m = ob_counter.modifiers.new('Boolean.003', 'BOOLEAN')
_m.object = ob_deep_fryer_001
ob_oven.location = (0.89, -0.65, 0.6)
ob_assembly_board.location = (0.0, 0.05, 1.01)
ob_griddle.location = (0.9, -0.65, 0.98)
ob_deep_fryer.location = (0.9, -1.1, 0.85)
ob_deep_fryer_001.location = (0.9, -1.35, 0.85)
ob_spit_dish.location = (0.0, 0.0, 0.1)
ob_spit_dish.use_mesh_mirror_x = True
ob_spit_dish.use_mesh_mirror_y = True
_c = ob_spit_dish.constraints.new('COPY_LOCATION'); _c.name = 'Copy Location'
_c.target = ob_spit_heater
_c.use_offset = True
ob_spit_heater.location = (-0.9, -1.2, 1.0)
ob_kebab_spit.location = (0.0, 0.0, 0.4)
_c = ob_kebab_spit.constraints.new('COPY_LOCATION'); _c.name = 'Copy Location'
_c.target = ob_spit_heater
_c.use_offset = True

# ---- collection membership
col_collection.objects.link(ob_floor)
col_collection.objects.link(ob_counter)
col_collection.objects.link(ob_oven)
col_collection.objects.link(ob_assembly_board)
col_collection.objects.link(ob_griddle)
col_collection.objects.link(ob_deep_fryer)
col_collection.objects.link(ob_deep_fryer_001)
col_collection.objects.link(ob_spit_dish)
col_collection.objects.link(ob_spit_heater)
col_collection.objects.link(ob_kebab_spit)

# ---- scene / render settings (as saved in the file)
scene.frame_start = 1; scene.frame_end = 250; scene.frame_set(1)
scene.render.engine = 'BLENDER_EEVEE_NEXT'
scene.render.bake_bias = 0.0
scene.render.bake_samples = 0
scene.cycles.sampling_pattern = 'TABULATED_SOBOL'
scene.eevee.use_volume_custom_range = False
bpy.context.view_layer.update()

# ---- added for rendering (the .blend has no active camera and no usable light): camera, sun
cam_auto = bpy.data.cameras.new('AutoCamera')
cam_auto.lens = 50.0
cam_auto.sensor_width = 36.0
cam_auto.clip_end = 1000.0
ob_auto_camera = bpy.data.objects.new('AutoCamera', cam_auto)
scene.collection.objects.link(ob_auto_camera)
ob_auto_camera.location = (26.2222, -31.4667, 21.8778)
ob_auto_camera.rotation_euler = (1.09748, -7.21219e-08, 0.694738)
scene.camera = ob_auto_camera
light_auto_sun = bpy.data.lights.new('AutoSun', 'SUN')
light_auto_sun.energy = 3.0
light_auto_sun.angle = 0.0523599
ob_auto_sun = bpy.data.objects.new('AutoSun', light_auto_sun)
scene.collection.objects.link(ob_auto_sun)
ob_auto_sun.rotation_euler = (0.872665, 0.174533, 0.523599)
bpy.context.view_layer.update()
